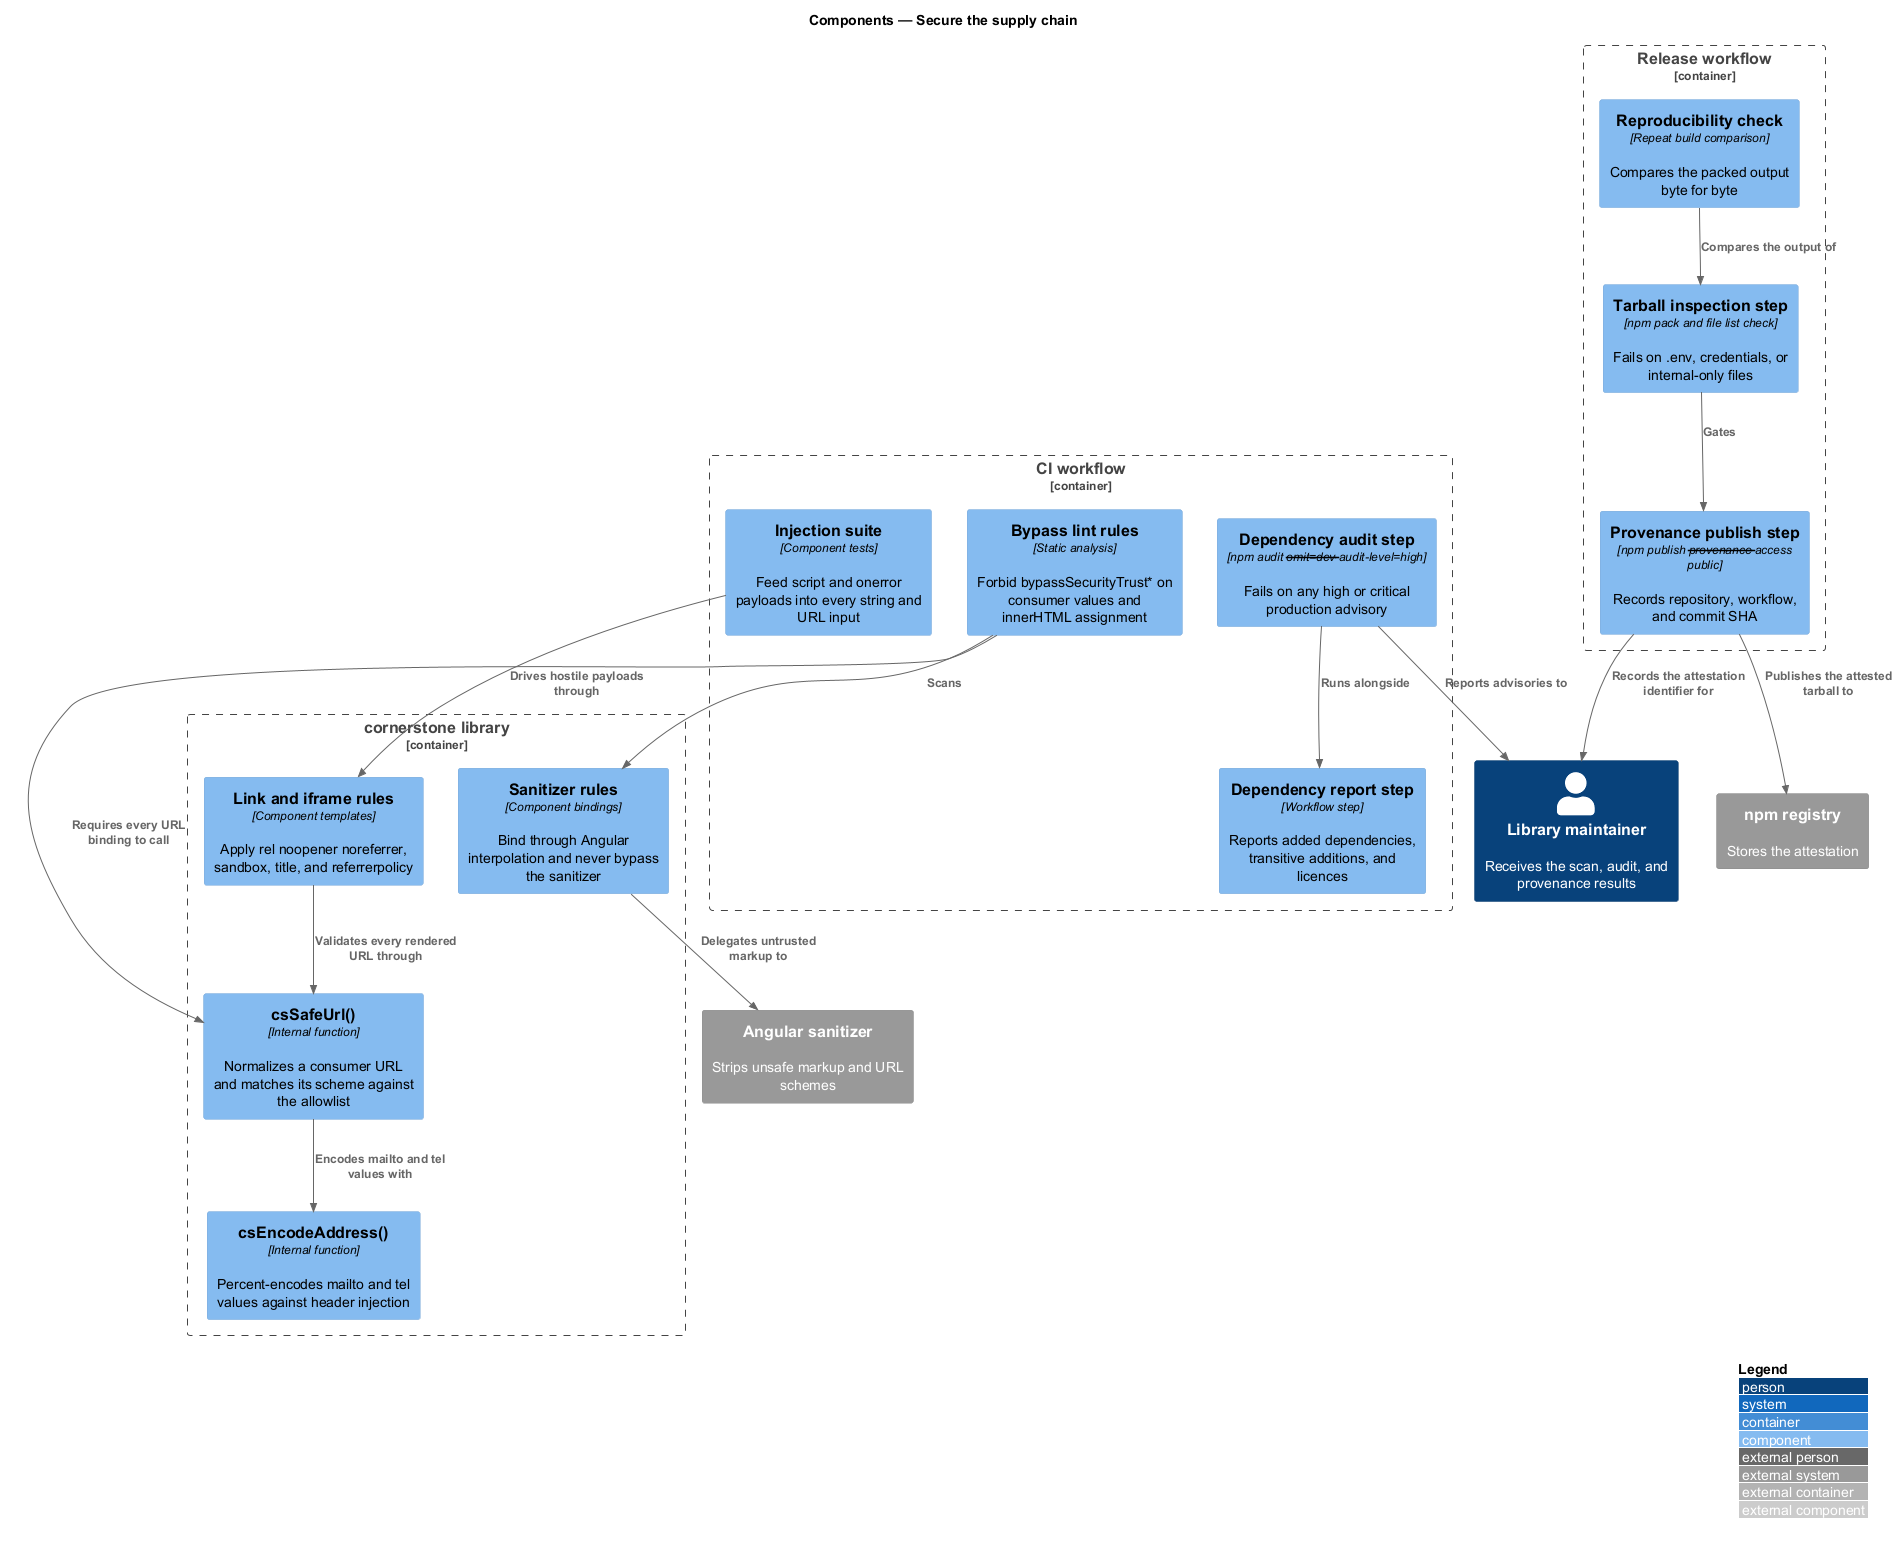

The diagram above was rendered by PlantUML. Its source (embedded in the PNG):
@startuml
!include <C4/C4_Component>
LAYOUT_WITH_LEGEND()
title Components — Secure the supply chain

Person(maintainer, "Library maintainer", "Receives the scan, audit, and provenance results")

Container_Boundary(lib, "cornerstone library") {
  Component(safeurl, "csSafeUrl()", "Internal function", "Normalizes a consumer URL and matches its scheme against the allowlist")
  Component(encode, "csEncodeAddress()", "Internal function", "Percent-encodes mailto and tel values against header injection")
  Component(linkrules, "Link and iframe rules", "Component templates", "Apply rel noopener noreferrer, sandbox, title, and referrerpolicy")
  Component(sanrules, "Sanitizer rules", "Component bindings", "Bind through Angular interpolation and never bypass the sanitizer")
}

Container_Boundary(ciw, "CI workflow") {
  Component(lint, "Bypass lint rules", "Static analysis", "Forbid bypassSecurityTrust* on consumer values and innerHTML assignment")
  Component(inject, "Injection suite", "Component tests", "Feed script and onerror payloads into every string and URL input")
  Component(audit, "Dependency audit step", "npm audit --omit=dev --audit-level=high", "Fails on any high or critical production advisory")
  Component(licence, "Dependency report step", "Workflow step", "Reports added dependencies, transitive additions, and licences")
}

Container_Boundary(rel, "Release workflow") {
  Component(pack, "Tarball inspection step", "npm pack and file list check", "Fails on .env, credentials, or internal-only files")
  Component(prov, "Provenance publish step", "npm publish --provenance --access public", "Records repository, workflow, and commit SHA")
  Component(repro, "Reproducibility check", "Repeat build comparison", "Compares the packed output byte for byte")
}

System_Ext(sanitizer, "Angular sanitizer", "Strips unsafe markup and URL schemes")
System_Ext(npm, "npm registry", "Stores the attestation")

Rel(sanrules, sanitizer, "Delegates untrusted markup to")
Rel(linkrules, safeurl, "Validates every rendered URL through")
Rel(safeurl, encode, "Encodes mailto and tel values with")
Rel(lint, sanrules, "Scans")
Rel(lint, safeurl, "Requires every URL binding to call")
Rel(inject, linkrules, "Drives hostile payloads through")
Rel(audit, licence, "Runs alongside")
Rel(audit, maintainer, "Reports advisories to")
Rel(pack, prov, "Gates")
Rel(prov, npm, "Publishes the attested tarball to")
Rel(repro, pack, "Compares the output of")
Rel(prov, maintainer, "Records the attestation identifier for")
@enduml